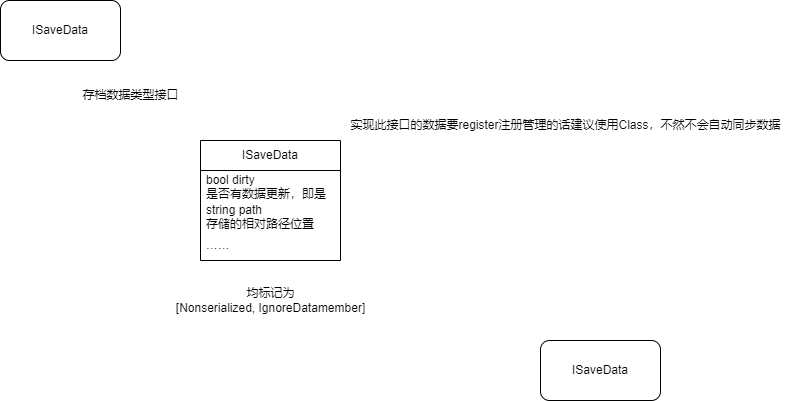

The diagram above was exported from draw.io. Its source (the exported page's mxGraphModel, read from the mxfile embedded in the PNG):
<mxGraphModel dx="646" dy="611" grid="1" gridSize="10" guides="1" tooltips="1" connect="1" arrows="1" fold="1" page="0" pageScale="1" pageWidth="1169" pageHeight="827" math="0" shadow="0">
  <root>
    <mxCell id="0" />
    <mxCell id="1" parent="0" />
    <mxCell id="2" value="ISaveData" style="rounded=1;whiteSpace=wrap;html=1;" parent="1" vertex="1">
      <mxGeometry width="120" height="60" as="geometry" />
    </mxCell>
    <mxCell id="3" value="ISaveData" style="rounded=1;whiteSpace=wrap;html=1;" parent="1" vertex="1">
      <mxGeometry x="540" y="340" width="120" height="60" as="geometry" />
    </mxCell>
    <mxCell id="4" value="存档数据类型接口" style="text;html=1;align=center;verticalAlign=middle;resizable=0;points=[];autosize=1;strokeColor=none;fillColor=none;" parent="1" vertex="1">
      <mxGeometry x="70" y="80" width="120" height="30" as="geometry" />
    </mxCell>
    <mxCell id="5" value="ISaveData" style="swimlane;fontStyle=0;childLayout=stackLayout;horizontal=1;startSize=30;horizontalStack=0;resizeParent=1;resizeParentMax=0;resizeLast=0;collapsible=1;marginBottom=0;whiteSpace=wrap;html=1;" parent="1" vertex="1">
      <mxGeometry x="200" y="140" width="140" height="120" as="geometry" />
    </mxCell>
    <mxCell id="6" value="bool dirty&lt;br&gt;是否有数据更新，即是否需要更新存档" style="text;strokeColor=none;fillColor=none;align=left;verticalAlign=middle;spacingLeft=4;spacingRight=4;overflow=hidden;points=[[0,0.5],[1,0.5]];portConstraint=eastwest;rotatable=0;whiteSpace=wrap;html=1;" parent="5" vertex="1">
      <mxGeometry y="30" width="140" height="30" as="geometry" />
    </mxCell>
    <mxCell id="7" value="string path&lt;br&gt;存储的相对路径位置" style="text;strokeColor=none;fillColor=none;align=left;verticalAlign=middle;spacingLeft=4;spacingRight=4;overflow=hidden;points=[[0,0.5],[1,0.5]];portConstraint=eastwest;rotatable=0;whiteSpace=wrap;html=1;" parent="5" vertex="1">
      <mxGeometry y="60" width="140" height="30" as="geometry" />
    </mxCell>
    <mxCell id="8" value="……" style="text;strokeColor=none;fillColor=none;align=left;verticalAlign=middle;spacingLeft=4;spacingRight=4;overflow=hidden;points=[[0,0.5],[1,0.5]];portConstraint=eastwest;rotatable=0;whiteSpace=wrap;html=1;" parent="5" vertex="1">
      <mxGeometry y="90" width="140" height="30" as="geometry" />
    </mxCell>
    <mxCell id="9" value="均标记为&lt;br&gt;[Nonserialized, IgnoreDatamember]" style="text;html=1;align=center;verticalAlign=middle;resizable=0;points=[];autosize=1;strokeColor=none;fillColor=none;" parent="1" vertex="1">
      <mxGeometry x="165" y="280" width="210" height="40" as="geometry" />
    </mxCell>
    <mxCell id="10" value="实现此接口的数据要register注册管理的话建议使用Class，不然不会自动同步数据" style="text;html=1;align=center;verticalAlign=middle;resizable=0;points=[];autosize=1;strokeColor=none;fillColor=none;" vertex="1" parent="1">
      <mxGeometry x="340" y="110" width="450" height="30" as="geometry" />
    </mxCell>
  </root>
</mxGraphModel>